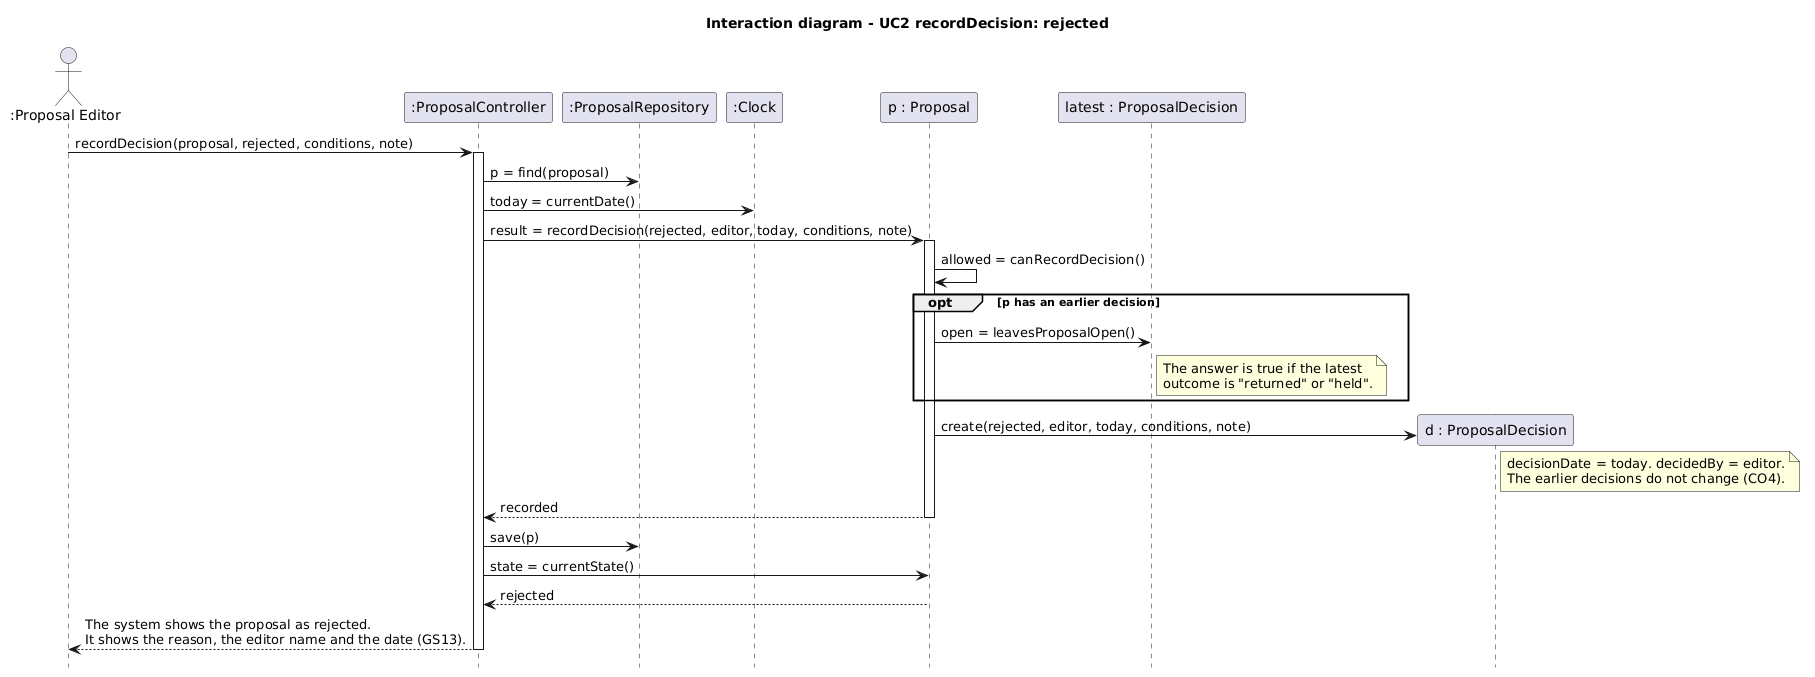

The diagram above was rendered by PlantUML. Its source (embedded in the PNG):
@startuml
title Interaction diagram - UC2 recordDecision: rejected
hide footbox

' Section A, UC2 alternatives (Arno). This diagram agrees with CO4, the Section A CRC cards (#28) and GRASP (#32).
' Language of notes and messages: ASD-STE100 Simplified Technical English.
' Scenario: GS13 Proposal editor rejects a proposal
actor ":Proposal Editor" as PE
participant ":ProposalController" as PCtl
participant ":ProposalRepository" as Repo
participant ":Clock" as Clk
participant "p : Proposal" as P
participant "latest : ProposalDecision" as L
participant "d : ProposalDecision" as D

PE -> PCtl : recordDecision(proposal, rejected, conditions, note)
activate PCtl
PCtl -> Repo : p = find(proposal)
PCtl -> Clk : today = currentDate()
PCtl -> P : result = recordDecision(rejected, editor, today, conditions, note)
activate P
P -> P : allowed = canRecordDecision()
opt p has an earlier decision
  P -> L : open = leavesProposalOpen()
  note right of L : The answer is true if the latest\noutcome is "returned" or "held".
end
P -> D ** : create(rejected, editor, today, conditions, note)
note right of D
  decisionDate = today. decidedBy = editor.
  The earlier decisions do not change (CO4).
end note
P --> PCtl : recorded
deactivate P
PCtl -> Repo : save(p)
PCtl -> P : state = currentState()
P --> PCtl : rejected
PCtl --> PE : The system shows the proposal as rejected.\nIt shows the reason, the editor name and the date (GS13).
deactivate PCtl
@enduml